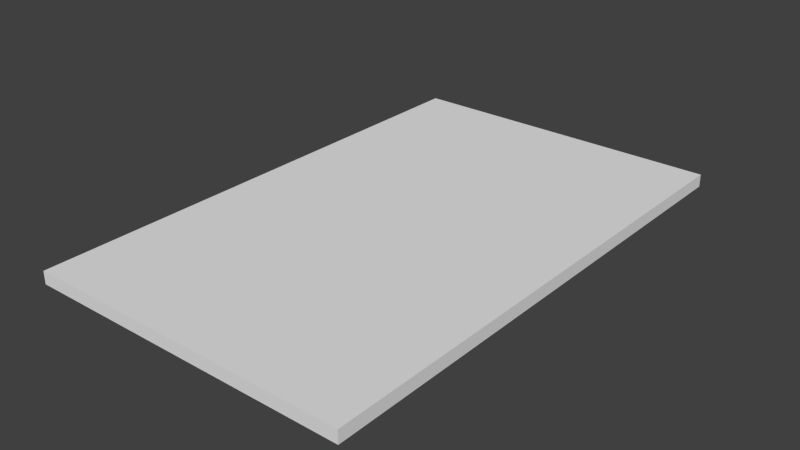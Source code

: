 # Source: Road.blend  (saved by Blender 2.75.0; exported with 4.5.12 LTS)
import bpy
from mathutils import Matrix  # noqa: F401  (used for matrix-valued properties, if any)

bpy.ops.wm.read_factory_settings(use_empty=True)
scene = bpy.context.scene
scene.name = 'Scene'

# ---- collections
col_collection_1 = bpy.data.collections.new('Collection 1'); scene.collection.children.link(col_collection_1)

# ---- materials (node trees are filled in below, after node groups)
mat_material_001 = bpy.data.materials.new('Material.001')
mat_material_001.alpha_threshold = 0.0
mat_material_001.use_transparent_shadow = False
mat_material_001.roughness = 0.5
mat_material_001.specular_intensity = 0.0
mat_material_001.line_color = (0.0, 0.0, 0.0, 1.0)

# ---- material node trees

# ---- world
world_world = bpy.data.worlds.new('World'); scene.world = world_world
world_world.color = (0.05088, 0.05088, 0.05088)
world_world.use_sun_shadow = False
world_world.sun_shadow_jitter_overblur = 0.0
world_world.cycles.sampling_method = 'MANUAL'
world_world.cycles.sample_map_resolution = 256

# ---- meshes
me_plane = bpy.data.meshes.new('Plane')
me_plane.from_pydata([(1.0, -1.0, 0.0), (-1.0, -1.0, 0.0), (1.0, 1.0, 0.0), (-1.0, 1.0, 0.0), (1.0, -1.0, -0.3905), (-1.0, -1.0, -0.3905), (1.0, 1.0, -0.3905), (-1.0, 1.0, -0.3905)], [], [(1, 0, 2, 3), (5, 7, 6, 4), (0, 4, 6, 2), (1, 5, 4, 0), (3, 7, 5, 1), (2, 6, 7, 3)])
_uv = me_plane.uv_layers.new(name='UVMap')
_uv.uv.foreach_set('vector', [-0.7527, -0.7527, 1.753, -0.7527, 1.753, 1.753, -0.7527, 1.753, -0.7527, -0.7527, -0.7527, 1.753, 1.753, 1.753, 1.753, -0.7527, 1.753, -0.7527, 1.753, -0.7527, 1.753, 1.753, 1.753, 1.753, -0.7527, -0.7527, -0.7527, -0.7527, 1.753, -0.7527, 1.753, -0.7527, -0.7527, 1.753, -0.7527, 1.753, -0.7527, -0.7527, -0.7527, -0.7527, 1.753, 1.753, 1.753, 1.753, -0.7527, 1.753, -0.7527, 1.753])
me_plane.materials.append(mat_material_001)
me_plane.use_remesh_preserve_volume = False
me_plane.use_remesh_preserve_attributes = False
me_plane.use_mirror_vertex_groups = False
me_plane.update()

# ---- objects
ob_road = bpy.data.objects.new('Road', me_plane)

# ---- transforms, parenting, visibility, modifiers, constraints
ob_road.location = (0.0, 0.0, 0.0)
ob_road.scale = (5.042, 8.001, 1.0)
ob_road.lineart.crease_threshold = 0.0

# ---- collection membership
col_collection_1.objects.link(ob_road)

# ---- scene / render settings (as saved in the file)
scene.frame_start = 1; scene.frame_end = 250; scene.frame_set(1)
scene.render.engine = 'BLENDER_EEVEE_NEXT'
scene.render.image_settings.color_mode = 'RGB'
scene.render.image_settings.compression = 90
scene.render.resolution_percentage = 50
scene.render.dither_intensity = 0.0
scene.render.bake_margin = 2
scene.cycles.use_denoising = False
scene.cycles.samples = 10
scene.cycles.sampling_pattern = 'TABULATED_SOBOL'
scene.cycles.light_sampling_threshold = 0.0
scene.cycles.use_adaptive_sampling = False
scene.cycles.use_light_tree = False
scene.cycles.blur_glossy = 0.0
scene.cycles.volume_bounces = 1
scene.cycles.pixel_filter_type = 'GAUSSIAN'
scene.cycles.sample_clamp_indirect = 0.0
scene.view_settings.view_transform = 'Standard'
bpy.context.view_layer.update()

# ---- added for rendering (the .blend has no active camera and no usable light): camera, sun
cam_auto = bpy.data.cameras.new('AutoCamera')
cam_auto.lens = 50.0
cam_auto.sensor_width = 36.0
cam_auto.clip_end = 1000.0
ob_auto_camera = bpy.data.objects.new('AutoCamera', cam_auto)
scene.collection.objects.link(ob_auto_camera)
ob_auto_camera.location = (17.5027, -21.0033, 13.8069)
ob_auto_camera.rotation_euler = (1.09748, -7.21219e-08, 0.694738)
scene.camera = ob_auto_camera
light_auto_sun = bpy.data.lights.new('AutoSun', 'SUN')
light_auto_sun.energy = 3.0
light_auto_sun.angle = 0.0523599
ob_auto_sun = bpy.data.objects.new('AutoSun', light_auto_sun)
scene.collection.objects.link(ob_auto_sun)
ob_auto_sun.rotation_euler = (0.872665, 0.174533, 0.523599)
bpy.context.view_layer.update()

